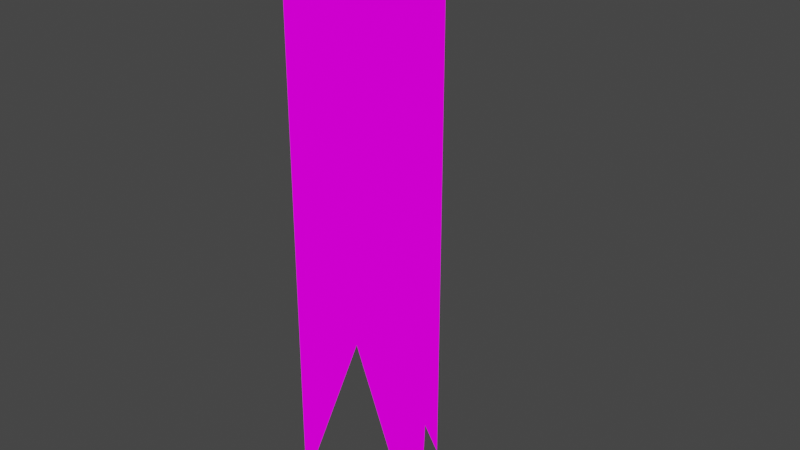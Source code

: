 # Source: blend.blend  (saved by Blender 3.1.7; exported with 4.5.12 LTS)
import bpy
from mathutils import Matrix  # noqa: F401  (used for matrix-valued properties, if any)

bpy.ops.wm.read_factory_settings(use_empty=True)
scene = bpy.context.scene
scene.name = 'Scene'

# ---- collections
col_collection = bpy.data.collections.new('Collection'); scene.collection.children.link(col_collection)

# ---- images (referenced by path relative to the original .blend; pixels are not part of the script)
import os
ASSET_DIR = os.environ.get("B2B_ASSET_DIR", "")  # directory of the original .blend (textures are referenced by path, not embedded)
HERE = os.path.dirname(os.path.abspath(__file__))  # packed textures are extracted next to this script under _unpacked/

def load_image(name, relpath, width, height, colorspace="sRGB"):
    """Load a texture the original file referenced (path relative to the .blend, or extracted next to this script)."""
    p = next((c for c in (os.path.join(HERE, relpath), os.path.join(ASSET_DIR, relpath)) if relpath and os.path.exists(c)), "")
    if p:
        img = bpy.data.images.load(p, check_existing=True)
        img.name = name
    else:  # same state as the original file: an image datablock whose file is absent (Cycles renders it pink)
        img = bpy.data.images.new(name, width, height)
        img.source = "FILE"
        img.filepath = "//" + (relpath or name)
    img.colorspace_settings.name = colorspace
    return img
img_png = load_image('ракета.png', 'ракета.png', 1024, 1024, 'sRGB')

# ---- materials (node trees are filled in below, after node groups)
mat_002 = bpy.data.materials.new('Материал.002')
mat_002.use_transparent_shadow = False

# ---- material node trees
mat_002.use_nodes = True; mat_002.node_tree.nodes.clear()
_N = mat_002.node_tree.nodes; _L = mat_002.node_tree.links
n0 = _N.new('ShaderNodeOutputMaterial'); n0.name = 'Material Output'; n0.location = (300, 300)
n1 = _N.new('ShaderNodeEmission'); n1.name = 'Излучение'; n1.location = (10, 300)
n2 = _N.new('ShaderNodeTexImage'); n2.name = 'Изображение-текстура'; n2.location = (-280, 280)
n2.image = img_png
n2.interpolation = 'Closest'
_L.new(n1.outputs[0], n0.inputs[0])
_L.new(n2.outputs[0], n1.inputs[0])
n0.is_active_output = True

# ---- world
world_world = bpy.data.worlds.new('World'); scene.world = world_world
world_world.use_nodes = True; world_world.node_tree.nodes.clear()
_N = world_world.node_tree.nodes; _L = world_world.node_tree.links
n0 = _N.new('ShaderNodeOutputWorld'); n0.name = 'World Output'; n0.location = (300, 300)
n1 = _N.new('ShaderNodeBackground'); n1.name = 'Background'; n1.location = (10, 300)
n1.inputs[0].default_value = (0.05088, 0.05088, 0.05088, 1.0)
_L.new(n1.outputs[0], n0.inputs[0])
n0.is_active_output = True
world_world.color = (0.05088, 0.05088, 0.05088)
world_world.use_sun_shadow = False
world_world.sun_shadow_jitter_overblur = 0.0

# ---- meshes
me_007 = bpy.data.meshes.new('Сфера.007')
me_007.from_pydata([(0.0, 0.378, 2.646), (0.0, 0.378, 0.0), (0.378, -0.252, 2.646), (0.378, -0.252, 0.0), (0.0, 0.0, 3.024), (-0.378, -0.252, 2.646), (-0.378, -0.252, 0.0), (-0.189, 0.063, 1.008), (0.0, -0.252, 1.008), (0.189, 0.063, 1.008), (0.378, -0.252, 1.008), (0.0, 0.378, 1.008), (-0.378, -0.252, 1.008)], [], [(1, 11, 9), (0, 4, 2), (3, 10, 8), (2, 4, 5), (6, 12, 7), (5, 4, 0), (1, 9, 7), (7, 9, 8), (8, 9, 3), (8, 6, 7), (9, 10, 3), (10, 9, 11, 0, 2), (7, 11, 1), (11, 7, 12, 5, 0), (8, 12, 6), (12, 8, 10, 2, 5)])
_uv = me_007.uv_layers.new(name='UVКарта')
_uv.uv.foreach_set('vector', [0.5625, 0.2188, 0.5625, 0.4688, 0.4688, 0.4688, 0.5625, 0.9062, 0.4688, 1.0, 0.3906, 0.9062, 0.1875, 0.25, 0.1875, 0.5, 0.09375, 0.5, 0.1875, 0.9062, 0.09375, 1.0, 0.0, 0.9062, 0.2031, 0.2188, 0.2031, 0.4688, 0.2969, 0.4688, 0.2031, 0.9062, 0.2812, 1.0, 0.375, 0.9062, 0.9531, 0.7344, 1.0, 1.0, 0.8906, 1.0, 0.7812, 1.0, 0.875, 1.0, 0.8281, 0.9219, 0.9062, 0.7188, 1.0, 0.7188, 0.9531, 0.4688, 0.9062, 0.7188, 0.9531, 0.4688, 1.0, 0.7188, 0.4688, 0.4688, 0.3906, 0.4688, 0.3906, 0.2188, 0.3906, 0.4844, 0.4688, 0.4844, 0.5625, 0.4844, 0.5625, 0.8906, 0.3906, 0.8906, 0.2969, 0.4688, 0.375, 0.4688, 0.375, 0.2188, 0.375, 0.4844, 0.2969, 0.4844, 0.2031, 0.4844, 0.2031, 0.8906, 0.375, 0.8906, 0.09375, 0.5, 0.0, 0.5, 0.0, 0.25, 0.0, 0.5156, 0.09375, 0.5156, 0.1875, 0.5156, 0.1875, 0.8906, 0.0, 0.8906])
me_007.materials.append(mat_002)
me_007.use_remesh_fix_poles = True
me_007.use_remesh_preserve_attributes = False
me_007.update()

# ---- objects
ob_x = bpy.data.objects.new('ракета', me_007)

# ---- transforms, parenting, visibility, modifiers, constraints
ob_x.location = (0.0, 0.0, 0.0)

# ---- collection membership
col_collection.objects.link(ob_x)

# ---- scene / render settings (as saved in the file)
scene.frame_start = 1; scene.frame_end = 250; scene.frame_set(0)
scene.render.engine = 'BLENDER_EEVEE_NEXT'
scene.cycles.sampling_pattern = 'TABULATED_SOBOL'
scene.cycles.use_light_tree = False
scene.view_settings.view_transform = 'Filmic'
bpy.context.view_layer.update()

# ---- added for rendering (the .blend has no active camera): camera
cam_auto = bpy.data.cameras.new('AutoCamera')
cam_auto.lens = 50.0
cam_auto.sensor_width = 36.0
cam_auto.clip_end = 1000.0
ob_auto_camera = bpy.data.objects.new('AutoCamera', cam_auto)
scene.collection.objects.link(ob_auto_camera)
ob_auto_camera.location = (2.9423, -3.46776, 3.86584)
ob_auto_camera.rotation_euler = (1.09748, -7.21219e-08, 0.694738)
scene.camera = ob_auto_camera
bpy.context.view_layer.update()
